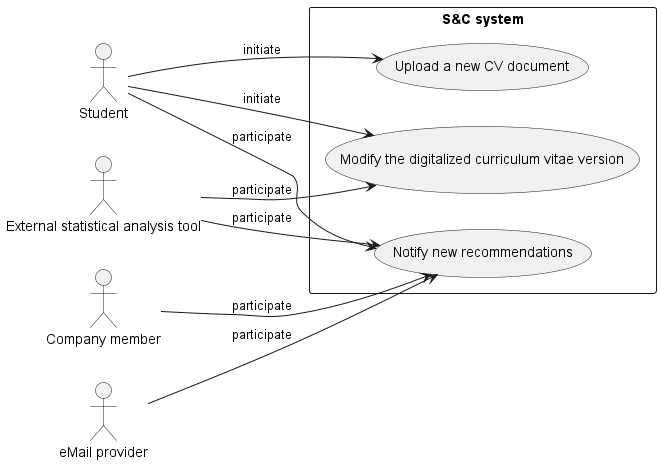

The diagram above was rendered by PlantUML. Its source (embedded in the PNG):
@startuml use_cases_diagram3
left to right direction

together{
    actor :Student: as ST
    actor :Company member: as CM
    actor :External statistical analysis tool: as STAT
    actor :eMail provider: as EMAIL
}

rectangle "S&C system"{
    usecase (Modify the digitalized curriculum vitae version) as UC11
    usecase (Upload a new CV document) as UC12
    usecase (Notify new recommendations) as UC13
}

ST -> UC11: initiate
STAT -> UC11: participate

ST --> UC12: initiate

STAT -> UC13: participate
ST --> UC13: participate
CM --> UC13: participate
EMAIL --> UC13: participate
@enduml